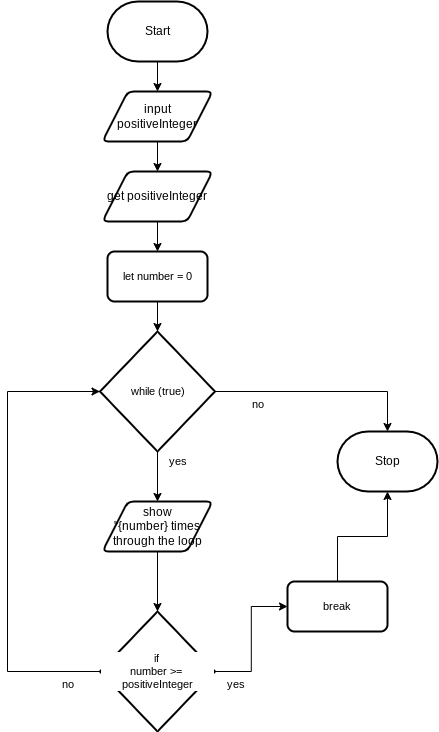

The diagram above was exported from draw.io. Its source (the exported page's mxGraphModel, read from the mxfile embedded in the PNG):
<mxGraphModel dx="1086" dy="658" grid="1" gridSize="10" guides="1" tooltips="1" connect="1" arrows="1" fold="1" page="1" pageScale="1" pageWidth="850" pageHeight="1100" math="0" shadow="0">
  <root>
    <mxCell id="0" />
    <mxCell id="1" parent="0" />
    <mxCell id="13" style="edgeStyle=orthogonalEdgeStyle;shape=connector;curved=0;rounded=0;html=1;exitX=0.5;exitY=1;exitDx=0;exitDy=0;exitPerimeter=0;entryX=0.5;entryY=0;entryDx=0;entryDy=0;strokeColor=default;align=center;verticalAlign=middle;fontFamily=Helvetica;fontSize=11;fontColor=default;labelBackgroundColor=default;endArrow=classic;" edge="1" parent="1" source="2" target="12">
      <mxGeometry relative="1" as="geometry" />
    </mxCell>
    <mxCell id="2" value="Start" style="strokeWidth=2;html=1;shape=mxgraph.flowchart.terminator;whiteSpace=wrap;" parent="1" vertex="1">
      <mxGeometry x="310" y="30" width="100" height="60" as="geometry" />
    </mxCell>
    <mxCell id="3" value="Stop" style="strokeWidth=2;html=1;shape=mxgraph.flowchart.terminator;whiteSpace=wrap;" parent="1" vertex="1">
      <mxGeometry x="540" y="460" width="100" height="60" as="geometry" />
    </mxCell>
    <mxCell id="10" style="edgeStyle=orthogonalEdgeStyle;shape=connector;curved=0;rounded=0;html=1;exitX=0.5;exitY=1;exitDx=0;exitDy=0;entryX=0.5;entryY=0;entryDx=0;entryDy=0;strokeColor=default;align=center;verticalAlign=middle;fontFamily=Helvetica;fontSize=11;fontColor=default;labelBackgroundColor=default;endArrow=classic;" edge="1" parent="1" source="4" target="9">
      <mxGeometry relative="1" as="geometry" />
    </mxCell>
    <mxCell id="4" value="get positiveInteger" style="shape=parallelogram;html=1;strokeWidth=2;perimeter=parallelogramPerimeter;whiteSpace=wrap;rounded=1;arcSize=12;size=0.23;" vertex="1" parent="1">
      <mxGeometry x="305" y="200" width="110" height="50" as="geometry" />
    </mxCell>
    <mxCell id="16" style="edgeStyle=orthogonalEdgeStyle;shape=connector;curved=0;rounded=0;html=1;exitX=0.5;exitY=1;exitDx=0;exitDy=0;exitPerimeter=0;strokeColor=default;align=center;verticalAlign=middle;fontFamily=Helvetica;fontSize=11;fontColor=default;labelBackgroundColor=default;endArrow=classic;entryX=0.5;entryY=0;entryDx=0;entryDy=0;" edge="1" parent="1" source="6" target="17">
      <mxGeometry relative="1" as="geometry">
        <mxPoint x="360" y="570" as="targetPoint" />
      </mxGeometry>
    </mxCell>
    <mxCell id="6" value="while (true)" style="strokeWidth=2;html=1;shape=mxgraph.flowchart.decision;whiteSpace=wrap;fontFamily=Helvetica;fontSize=11;fontColor=default;labelBackgroundColor=default;" vertex="1" parent="1">
      <mxGeometry x="302.5" y="360" width="115" height="120" as="geometry" />
    </mxCell>
    <mxCell id="9" value="let number = 0" style="rounded=1;whiteSpace=wrap;html=1;absoluteArcSize=1;arcSize=14;strokeWidth=2;fontFamily=Helvetica;fontSize=11;fontColor=default;labelBackgroundColor=default;" vertex="1" parent="1">
      <mxGeometry x="310" y="280" width="100" height="50" as="geometry" />
    </mxCell>
    <mxCell id="11" style="edgeStyle=orthogonalEdgeStyle;shape=connector;curved=0;rounded=0;html=1;exitX=0.5;exitY=1;exitDx=0;exitDy=0;entryX=0.5;entryY=0;entryDx=0;entryDy=0;entryPerimeter=0;strokeColor=default;align=center;verticalAlign=middle;fontFamily=Helvetica;fontSize=11;fontColor=default;labelBackgroundColor=default;endArrow=classic;" edge="1" parent="1" source="9" target="6">
      <mxGeometry relative="1" as="geometry" />
    </mxCell>
    <mxCell id="14" style="edgeStyle=orthogonalEdgeStyle;shape=connector;curved=0;rounded=0;html=1;exitX=0.5;exitY=1;exitDx=0;exitDy=0;entryX=0.5;entryY=0;entryDx=0;entryDy=0;strokeColor=default;align=center;verticalAlign=middle;fontFamily=Helvetica;fontSize=11;fontColor=default;labelBackgroundColor=default;endArrow=classic;" edge="1" parent="1" source="12" target="4">
      <mxGeometry relative="1" as="geometry" />
    </mxCell>
    <mxCell id="12" value="input positiveInteger" style="shape=parallelogram;html=1;strokeWidth=2;perimeter=parallelogramPerimeter;whiteSpace=wrap;rounded=1;arcSize=12;size=0.23;" vertex="1" parent="1">
      <mxGeometry x="305" y="120" width="110" height="50" as="geometry" />
    </mxCell>
    <mxCell id="17" value="show&lt;div&gt;&quot;{number} times through the loop&lt;/div&gt;" style="shape=parallelogram;html=1;strokeWidth=2;perimeter=parallelogramPerimeter;whiteSpace=wrap;rounded=1;arcSize=12;size=0.23;" vertex="1" parent="1">
      <mxGeometry x="305" y="530" width="110" height="50" as="geometry" />
    </mxCell>
    <mxCell id="23" style="edgeStyle=orthogonalEdgeStyle;shape=connector;curved=0;rounded=0;html=1;exitX=1;exitY=0.5;exitDx=0;exitDy=0;exitPerimeter=0;entryX=0;entryY=0.5;entryDx=0;entryDy=0;strokeColor=default;align=center;verticalAlign=middle;fontFamily=Helvetica;fontSize=11;fontColor=default;labelBackgroundColor=default;endArrow=classic;" edge="1" parent="1" source="18" target="22">
      <mxGeometry relative="1" as="geometry" />
    </mxCell>
    <mxCell id="18" value="if&amp;nbsp;&lt;div&gt;number &amp;gt;=&amp;nbsp; positiveInteger&lt;/div&gt;" style="strokeWidth=2;html=1;shape=mxgraph.flowchart.decision;whiteSpace=wrap;fontFamily=Helvetica;fontSize=11;fontColor=default;labelBackgroundColor=default;" vertex="1" parent="1">
      <mxGeometry x="302.5" y="640" width="115" height="120" as="geometry" />
    </mxCell>
    <mxCell id="19" style="edgeStyle=orthogonalEdgeStyle;shape=connector;curved=0;rounded=0;html=1;exitX=0.5;exitY=1;exitDx=0;exitDy=0;entryX=0.5;entryY=0;entryDx=0;entryDy=0;entryPerimeter=0;strokeColor=default;align=center;verticalAlign=middle;fontFamily=Helvetica;fontSize=11;fontColor=default;labelBackgroundColor=default;endArrow=classic;" edge="1" parent="1" source="17" target="18">
      <mxGeometry relative="1" as="geometry" />
    </mxCell>
    <mxCell id="20" style="edgeStyle=orthogonalEdgeStyle;shape=connector;curved=0;rounded=0;html=1;exitX=0;exitY=0.5;exitDx=0;exitDy=0;exitPerimeter=0;entryX=0;entryY=0.5;entryDx=0;entryDy=0;entryPerimeter=0;strokeColor=default;align=center;verticalAlign=middle;fontFamily=Helvetica;fontSize=11;fontColor=default;labelBackgroundColor=default;endArrow=classic;" edge="1" parent="1" source="18" target="6">
      <mxGeometry relative="1" as="geometry">
        <Array as="points">
          <mxPoint x="210" y="700" />
          <mxPoint x="210" y="420" />
        </Array>
      </mxGeometry>
    </mxCell>
    <mxCell id="21" style="edgeStyle=orthogonalEdgeStyle;shape=connector;curved=0;rounded=0;html=1;exitX=1;exitY=0.5;exitDx=0;exitDy=0;exitPerimeter=0;entryX=0.5;entryY=0;entryDx=0;entryDy=0;entryPerimeter=0;strokeColor=default;align=center;verticalAlign=middle;fontFamily=Helvetica;fontSize=11;fontColor=default;labelBackgroundColor=default;endArrow=classic;" edge="1" parent="1" source="6" target="3">
      <mxGeometry relative="1" as="geometry" />
    </mxCell>
    <mxCell id="22" value="break" style="rounded=1;whiteSpace=wrap;html=1;absoluteArcSize=1;arcSize=14;strokeWidth=2;fontFamily=Helvetica;fontSize=11;fontColor=default;labelBackgroundColor=default;" vertex="1" parent="1">
      <mxGeometry x="490" y="610" width="100" height="50" as="geometry" />
    </mxCell>
    <mxCell id="24" style="edgeStyle=orthogonalEdgeStyle;shape=connector;curved=0;rounded=0;html=1;exitX=0.5;exitY=0;exitDx=0;exitDy=0;entryX=0.5;entryY=1;entryDx=0;entryDy=0;entryPerimeter=0;strokeColor=default;align=center;verticalAlign=middle;fontFamily=Helvetica;fontSize=11;fontColor=default;labelBackgroundColor=default;endArrow=classic;" edge="1" parent="1" source="22" target="3">
      <mxGeometry relative="1" as="geometry" />
    </mxCell>
    <mxCell id="25" value="no" style="text;html=1;align=center;verticalAlign=middle;resizable=0;points=[];autosize=1;strokeColor=none;fillColor=none;fontFamily=Helvetica;fontSize=11;fontColor=default;labelBackgroundColor=default;" vertex="1" parent="1">
      <mxGeometry x="440" y="418" width="40" height="30" as="geometry" />
    </mxCell>
    <mxCell id="26" value="yes" style="text;html=1;align=center;verticalAlign=middle;resizable=0;points=[];autosize=1;strokeColor=none;fillColor=none;fontFamily=Helvetica;fontSize=11;fontColor=default;labelBackgroundColor=default;" vertex="1" parent="1">
      <mxGeometry x="360" y="475" width="40" height="30" as="geometry" />
    </mxCell>
    <mxCell id="27" value="yes" style="text;html=1;align=center;verticalAlign=middle;resizable=0;points=[];autosize=1;strokeColor=none;fillColor=none;fontFamily=Helvetica;fontSize=11;fontColor=default;labelBackgroundColor=default;" vertex="1" parent="1">
      <mxGeometry x="417.5" y="698" width="40" height="30" as="geometry" />
    </mxCell>
    <mxCell id="28" value="no" style="text;html=1;align=center;verticalAlign=middle;resizable=0;points=[];autosize=1;strokeColor=none;fillColor=none;fontFamily=Helvetica;fontSize=11;fontColor=default;labelBackgroundColor=default;" vertex="1" parent="1">
      <mxGeometry x="250" y="698" width="40" height="30" as="geometry" />
    </mxCell>
  </root>
</mxGraphModel>